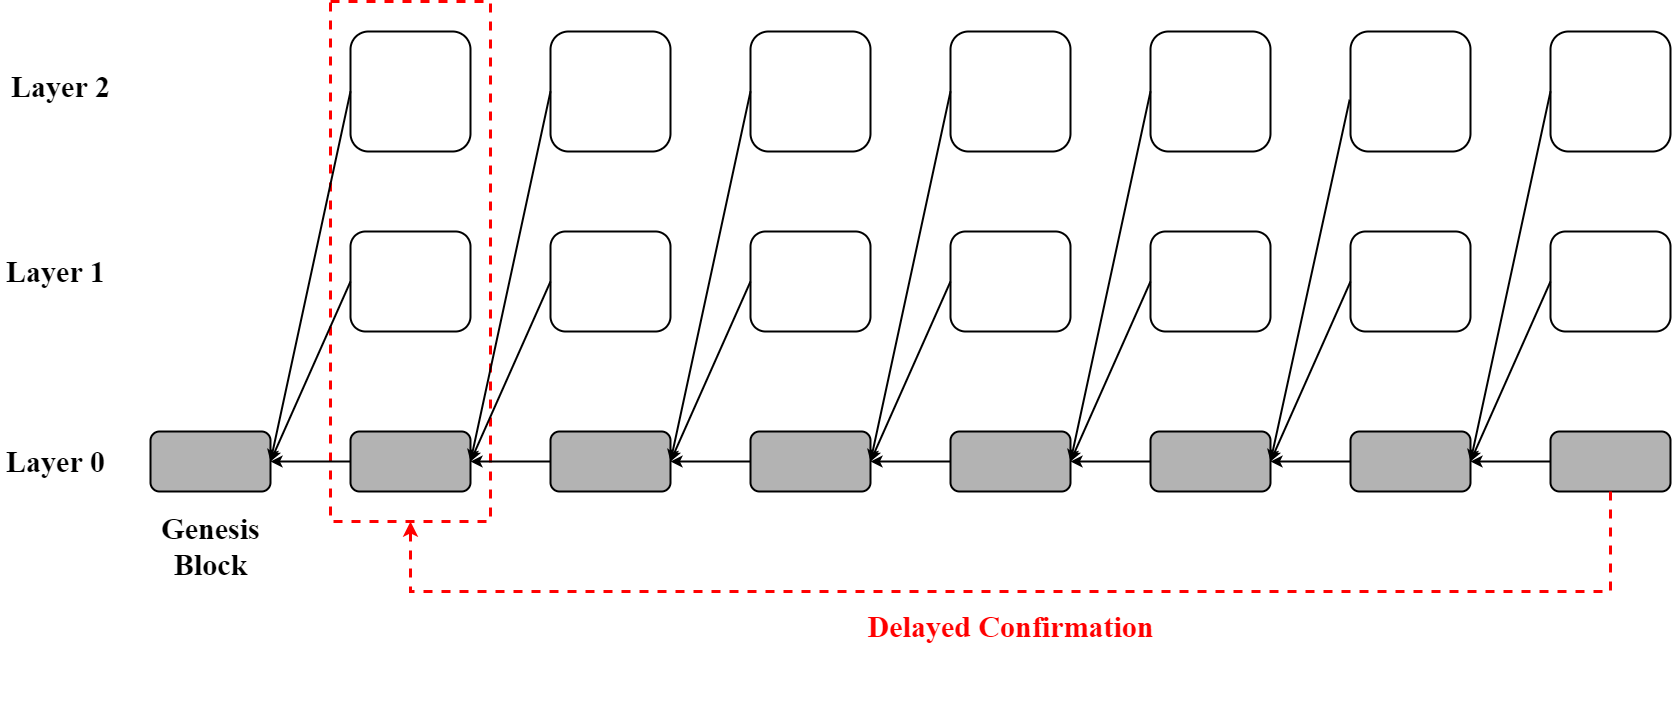

The diagram above was exported from draw.io. Its source (the exported page's mxGraphModel, read from the mxfile embedded in the PNG):
<mxGraphModel dx="2236" dy="1504" grid="1" gridSize="10" guides="1" tooltips="1" connect="1" arrows="1" fold="1" page="1" pageScale="1" pageWidth="583" pageHeight="827" math="0" shadow="0">
  <root>
    <mxCell id="0" />
    <mxCell id="1" parent="0" />
    <mxCell id="Fa8vsEvxF-m_snXAScBM-55" value="" style="rounded=0;whiteSpace=wrap;html=1;dashed=1;strokeWidth=3;strokeColor=#FF0000;" parent="1" vertex="1">
      <mxGeometry x="380" y="100" width="160" height="520" as="geometry" />
    </mxCell>
    <mxCell id="Fa8vsEvxF-m_snXAScBM-3" value="" style="edgeStyle=orthogonalEdgeStyle;rounded=0;orthogonalLoop=1;jettySize=auto;html=1;strokeWidth=2;" parent="1" source="Fa8vsEvxF-m_snXAScBM-1" target="Fa8vsEvxF-m_snXAScBM-2" edge="1">
      <mxGeometry relative="1" as="geometry" />
    </mxCell>
    <mxCell id="Fa8vsEvxF-m_snXAScBM-60" style="edgeStyle=orthogonalEdgeStyle;rounded=0;orthogonalLoop=1;jettySize=auto;html=1;exitX=0.5;exitY=1;exitDx=0;exitDy=0;strokeWidth=2;strokeColor=none;" parent="1" source="Fa8vsEvxF-m_snXAScBM-1" edge="1">
      <mxGeometry relative="1" as="geometry">
        <mxPoint x="1400" y="790" as="targetPoint" />
      </mxGeometry>
    </mxCell>
    <mxCell id="Fa8vsEvxF-m_snXAScBM-1" value="" style="rounded=1;whiteSpace=wrap;html=1;strokeWidth=2;fillColor=#B3B3B3;" parent="1" vertex="1">
      <mxGeometry x="1600" y="530" width="120" height="60" as="geometry" />
    </mxCell>
    <mxCell id="Fa8vsEvxF-m_snXAScBM-5" value="" style="edgeStyle=orthogonalEdgeStyle;rounded=0;orthogonalLoop=1;jettySize=auto;html=1;strokeWidth=2;" parent="1" source="Fa8vsEvxF-m_snXAScBM-2" target="Fa8vsEvxF-m_snXAScBM-4" edge="1">
      <mxGeometry relative="1" as="geometry" />
    </mxCell>
    <mxCell id="Fa8vsEvxF-m_snXAScBM-2" value="" style="whiteSpace=wrap;html=1;rounded=1;strokeWidth=2;fillColor=#B3B3B3;" parent="1" vertex="1">
      <mxGeometry x="1400" y="530" width="120" height="60" as="geometry" />
    </mxCell>
    <mxCell id="Fa8vsEvxF-m_snXAScBM-7" value="" style="edgeStyle=orthogonalEdgeStyle;rounded=0;orthogonalLoop=1;jettySize=auto;html=1;strokeWidth=2;" parent="1" source="Fa8vsEvxF-m_snXAScBM-4" target="Fa8vsEvxF-m_snXAScBM-6" edge="1">
      <mxGeometry relative="1" as="geometry" />
    </mxCell>
    <mxCell id="Fa8vsEvxF-m_snXAScBM-4" value="" style="whiteSpace=wrap;html=1;rounded=1;strokeWidth=2;fillColor=#B3B3B3;" parent="1" vertex="1">
      <mxGeometry x="1200" y="530" width="120" height="60" as="geometry" />
    </mxCell>
    <mxCell id="Fa8vsEvxF-m_snXAScBM-9" value="" style="edgeStyle=orthogonalEdgeStyle;rounded=0;orthogonalLoop=1;jettySize=auto;html=1;strokeWidth=2;" parent="1" source="Fa8vsEvxF-m_snXAScBM-6" target="Fa8vsEvxF-m_snXAScBM-8" edge="1">
      <mxGeometry relative="1" as="geometry" />
    </mxCell>
    <mxCell id="Fa8vsEvxF-m_snXAScBM-6" value="" style="whiteSpace=wrap;html=1;rounded=1;strokeWidth=2;fillColor=#B3B3B3;" parent="1" vertex="1">
      <mxGeometry x="1000" y="530" width="120" height="60" as="geometry" />
    </mxCell>
    <mxCell id="Fa8vsEvxF-m_snXAScBM-11" value="" style="edgeStyle=orthogonalEdgeStyle;rounded=0;orthogonalLoop=1;jettySize=auto;html=1;strokeWidth=2;" parent="1" source="Fa8vsEvxF-m_snXAScBM-8" target="Fa8vsEvxF-m_snXAScBM-10" edge="1">
      <mxGeometry relative="1" as="geometry" />
    </mxCell>
    <mxCell id="Fa8vsEvxF-m_snXAScBM-8" value="" style="whiteSpace=wrap;html=1;rounded=1;strokeWidth=2;fillColor=#B3B3B3;" parent="1" vertex="1">
      <mxGeometry x="800" y="530" width="120" height="60" as="geometry" />
    </mxCell>
    <mxCell id="Fa8vsEvxF-m_snXAScBM-13" value="" style="edgeStyle=orthogonalEdgeStyle;rounded=0;orthogonalLoop=1;jettySize=auto;html=1;strokeWidth=2;" parent="1" source="Fa8vsEvxF-m_snXAScBM-10" target="Fa8vsEvxF-m_snXAScBM-12" edge="1">
      <mxGeometry relative="1" as="geometry" />
    </mxCell>
    <mxCell id="Fa8vsEvxF-m_snXAScBM-10" value="" style="whiteSpace=wrap;html=1;rounded=1;strokeWidth=2;fillColor=#B3B3B3;" parent="1" vertex="1">
      <mxGeometry x="600" y="530" width="120" height="60" as="geometry" />
    </mxCell>
    <mxCell id="Fa8vsEvxF-m_snXAScBM-15" value="" style="edgeStyle=orthogonalEdgeStyle;rounded=0;orthogonalLoop=1;jettySize=auto;html=1;strokeWidth=2;" parent="1" source="Fa8vsEvxF-m_snXAScBM-12" target="Fa8vsEvxF-m_snXAScBM-14" edge="1">
      <mxGeometry relative="1" as="geometry" />
    </mxCell>
    <mxCell id="Fa8vsEvxF-m_snXAScBM-12" value="" style="whiteSpace=wrap;html=1;rounded=1;strokeWidth=2;fillColor=#B3B3B3;" parent="1" vertex="1">
      <mxGeometry x="400" y="530" width="120" height="60" as="geometry" />
    </mxCell>
    <mxCell id="Fa8vsEvxF-m_snXAScBM-14" value="" style="whiteSpace=wrap;html=1;rounded=1;strokeWidth=2;fillColor=#B3B3B3;" parent="1" vertex="1">
      <mxGeometry x="200" y="530" width="120" height="60" as="geometry" />
    </mxCell>
    <mxCell id="Fa8vsEvxF-m_snXAScBM-16" value="" style="whiteSpace=wrap;html=1;rounded=1;strokeWidth=2;" parent="1" vertex="1">
      <mxGeometry x="400" y="330" width="120" height="100" as="geometry" />
    </mxCell>
    <mxCell id="Fa8vsEvxF-m_snXAScBM-20" value="" style="endArrow=classic;html=1;rounded=0;exitX=0;exitY=0.5;exitDx=0;exitDy=0;entryX=1;entryY=0.5;entryDx=0;entryDy=0;strokeWidth=2;" parent="1" source="Fa8vsEvxF-m_snXAScBM-16" target="Fa8vsEvxF-m_snXAScBM-14" edge="1">
      <mxGeometry width="50" height="50" relative="1" as="geometry">
        <mxPoint x="660" y="350" as="sourcePoint" />
        <mxPoint x="340" y="510" as="targetPoint" />
      </mxGeometry>
    </mxCell>
    <mxCell id="Fa8vsEvxF-m_snXAScBM-21" value="" style="whiteSpace=wrap;html=1;rounded=1;strokeWidth=2;" parent="1" vertex="1">
      <mxGeometry x="600" y="330" width="120" height="100" as="geometry" />
    </mxCell>
    <mxCell id="Fa8vsEvxF-m_snXAScBM-23" value="" style="endArrow=classic;html=1;rounded=0;exitX=0;exitY=0.5;exitDx=0;exitDy=0;entryX=1;entryY=0.5;entryDx=0;entryDy=0;strokeWidth=2;" parent="1" source="Fa8vsEvxF-m_snXAScBM-21" target="Fa8vsEvxF-m_snXAScBM-12" edge="1">
      <mxGeometry width="50" height="50" relative="1" as="geometry">
        <mxPoint x="500" y="310" as="sourcePoint" />
        <mxPoint x="540" y="230" as="targetPoint" />
      </mxGeometry>
    </mxCell>
    <mxCell id="Fa8vsEvxF-m_snXAScBM-24" value="" style="whiteSpace=wrap;html=1;rounded=1;strokeWidth=2;" parent="1" vertex="1">
      <mxGeometry x="400" y="130" width="120" height="120" as="geometry" />
    </mxCell>
    <mxCell id="Fa8vsEvxF-m_snXAScBM-28" value="" style="endArrow=classic;html=1;rounded=0;entryX=1;entryY=0.5;entryDx=0;entryDy=0;exitX=0;exitY=0.5;exitDx=0;exitDy=0;strokeWidth=2;" parent="1" source="Fa8vsEvxF-m_snXAScBM-24" target="Fa8vsEvxF-m_snXAScBM-14" edge="1">
      <mxGeometry width="50" height="50" relative="1" as="geometry">
        <mxPoint x="630" y="240" as="sourcePoint" />
        <mxPoint x="680" y="190" as="targetPoint" />
      </mxGeometry>
    </mxCell>
    <mxCell id="Fa8vsEvxF-m_snXAScBM-30" value="" style="whiteSpace=wrap;html=1;rounded=1;strokeWidth=2;" parent="1" vertex="1">
      <mxGeometry x="600" y="130" width="120" height="120" as="geometry" />
    </mxCell>
    <mxCell id="Fa8vsEvxF-m_snXAScBM-33" value="" style="endArrow=classic;html=1;rounded=0;exitX=0;exitY=0.5;exitDx=0;exitDy=0;entryX=1;entryY=0.5;entryDx=0;entryDy=0;strokeWidth=2;" parent="1" source="Fa8vsEvxF-m_snXAScBM-30" target="Fa8vsEvxF-m_snXAScBM-12" edge="1">
      <mxGeometry width="50" height="50" relative="1" as="geometry">
        <mxPoint x="630" y="240" as="sourcePoint" />
        <mxPoint x="680" y="190" as="targetPoint" />
      </mxGeometry>
    </mxCell>
    <mxCell id="Fa8vsEvxF-m_snXAScBM-34" value="" style="whiteSpace=wrap;html=1;rounded=1;strokeWidth=2;" parent="1" vertex="1">
      <mxGeometry x="800" y="330" width="120" height="100" as="geometry" />
    </mxCell>
    <mxCell id="Fa8vsEvxF-m_snXAScBM-35" value="" style="whiteSpace=wrap;html=1;rounded=1;strokeWidth=2;" parent="1" vertex="1">
      <mxGeometry x="800" y="130" width="120" height="120" as="geometry" />
    </mxCell>
    <mxCell id="Fa8vsEvxF-m_snXAScBM-36" value="" style="whiteSpace=wrap;html=1;rounded=1;strokeWidth=2;" parent="1" vertex="1">
      <mxGeometry x="1000" y="330" width="120" height="100" as="geometry" />
    </mxCell>
    <mxCell id="Fa8vsEvxF-m_snXAScBM-37" value="" style="whiteSpace=wrap;html=1;rounded=1;strokeWidth=2;" parent="1" vertex="1">
      <mxGeometry x="1000" y="130" width="120" height="120" as="geometry" />
    </mxCell>
    <mxCell id="Fa8vsEvxF-m_snXAScBM-38" value="" style="whiteSpace=wrap;html=1;rounded=1;strokeWidth=2;" parent="1" vertex="1">
      <mxGeometry x="1200" y="330" width="120" height="100" as="geometry" />
    </mxCell>
    <mxCell id="Fa8vsEvxF-m_snXAScBM-39" value="" style="whiteSpace=wrap;html=1;rounded=1;strokeWidth=2;" parent="1" vertex="1">
      <mxGeometry x="1200" y="130" width="120" height="120" as="geometry" />
    </mxCell>
    <mxCell id="Fa8vsEvxF-m_snXAScBM-40" value="" style="whiteSpace=wrap;html=1;rounded=1;strokeWidth=2;" parent="1" vertex="1">
      <mxGeometry x="1400" y="330" width="120" height="100" as="geometry" />
    </mxCell>
    <mxCell id="Fa8vsEvxF-m_snXAScBM-41" value="" style="whiteSpace=wrap;html=1;rounded=1;strokeWidth=2;" parent="1" vertex="1">
      <mxGeometry x="1400" y="130" width="120" height="120" as="geometry" />
    </mxCell>
    <mxCell id="Fa8vsEvxF-m_snXAScBM-42" value="" style="whiteSpace=wrap;html=1;rounded=1;strokeWidth=2;" parent="1" vertex="1">
      <mxGeometry x="1600" y="330" width="120" height="100" as="geometry" />
    </mxCell>
    <mxCell id="Fa8vsEvxF-m_snXAScBM-43" value="" style="whiteSpace=wrap;html=1;rounded=1;strokeWidth=2;" parent="1" vertex="1">
      <mxGeometry x="1600" y="130" width="120" height="120" as="geometry" />
    </mxCell>
    <mxCell id="Fa8vsEvxF-m_snXAScBM-44" value="" style="endArrow=classic;html=1;rounded=0;entryX=1;entryY=0.5;entryDx=0;entryDy=0;exitX=0;exitY=0.5;exitDx=0;exitDy=0;strokeWidth=2;" parent="1" source="Fa8vsEvxF-m_snXAScBM-34" target="Fa8vsEvxF-m_snXAScBM-10" edge="1">
      <mxGeometry width="50" height="50" relative="1" as="geometry">
        <mxPoint x="900" y="430" as="sourcePoint" />
        <mxPoint x="950" y="380" as="targetPoint" />
      </mxGeometry>
    </mxCell>
    <mxCell id="Fa8vsEvxF-m_snXAScBM-45" value="" style="endArrow=classic;html=1;rounded=0;exitX=0;exitY=0.5;exitDx=0;exitDy=0;entryX=1;entryY=0.5;entryDx=0;entryDy=0;strokeWidth=2;" parent="1" source="Fa8vsEvxF-m_snXAScBM-35" target="Fa8vsEvxF-m_snXAScBM-10" edge="1">
      <mxGeometry width="50" height="50" relative="1" as="geometry">
        <mxPoint x="800" y="180" as="sourcePoint" />
        <mxPoint x="720" y="550" as="targetPoint" />
      </mxGeometry>
    </mxCell>
    <mxCell id="Fa8vsEvxF-m_snXAScBM-46" value="" style="endArrow=classic;html=1;rounded=0;entryX=1;entryY=0.5;entryDx=0;entryDy=0;exitX=0;exitY=0.5;exitDx=0;exitDy=0;strokeWidth=2;" parent="1" source="Fa8vsEvxF-m_snXAScBM-37" target="Fa8vsEvxF-m_snXAScBM-8" edge="1">
      <mxGeometry width="50" height="50" relative="1" as="geometry">
        <mxPoint x="930" y="510" as="sourcePoint" />
        <mxPoint x="950" y="380" as="targetPoint" />
      </mxGeometry>
    </mxCell>
    <mxCell id="Fa8vsEvxF-m_snXAScBM-47" value="" style="endArrow=classic;html=1;rounded=0;exitX=0;exitY=0.5;exitDx=0;exitDy=0;entryX=1;entryY=0.5;entryDx=0;entryDy=0;strokeWidth=2;" parent="1" source="Fa8vsEvxF-m_snXAScBM-36" target="Fa8vsEvxF-m_snXAScBM-8" edge="1">
      <mxGeometry width="50" height="50" relative="1" as="geometry">
        <mxPoint x="1000" y="380" as="sourcePoint" />
        <mxPoint x="970" y="510" as="targetPoint" />
      </mxGeometry>
    </mxCell>
    <mxCell id="Fa8vsEvxF-m_snXAScBM-48" value="" style="endArrow=classic;html=1;rounded=0;entryX=1;entryY=0.5;entryDx=0;entryDy=0;exitX=0;exitY=0.5;exitDx=0;exitDy=0;strokeWidth=2;" parent="1" source="Fa8vsEvxF-m_snXAScBM-38" target="Fa8vsEvxF-m_snXAScBM-6" edge="1">
      <mxGeometry width="50" height="50" relative="1" as="geometry">
        <mxPoint x="820" y="400" as="sourcePoint" />
        <mxPoint x="740" y="580" as="targetPoint" />
      </mxGeometry>
    </mxCell>
    <mxCell id="Fa8vsEvxF-m_snXAScBM-49" value="" style="endArrow=classic;html=1;rounded=0;exitX=0;exitY=0.5;exitDx=0;exitDy=0;entryX=1;entryY=0.5;entryDx=0;entryDy=0;strokeWidth=2;" parent="1" source="Fa8vsEvxF-m_snXAScBM-39" target="Fa8vsEvxF-m_snXAScBM-6" edge="1">
      <mxGeometry width="50" height="50" relative="1" as="geometry">
        <mxPoint x="1210" y="390" as="sourcePoint" />
        <mxPoint x="1120" y="550" as="targetPoint" />
      </mxGeometry>
    </mxCell>
    <mxCell id="Fa8vsEvxF-m_snXAScBM-50" value="" style="endArrow=classic;html=1;rounded=0;exitX=0;exitY=0.5;exitDx=0;exitDy=0;entryX=1;entryY=0.5;entryDx=0;entryDy=0;strokeWidth=2;" parent="1" source="Fa8vsEvxF-m_snXAScBM-40" target="Fa8vsEvxF-m_snXAScBM-4" edge="1">
      <mxGeometry width="50" height="50" relative="1" as="geometry">
        <mxPoint x="1220" y="400" as="sourcePoint" />
        <mxPoint x="1370" y="510" as="targetPoint" />
      </mxGeometry>
    </mxCell>
    <mxCell id="Fa8vsEvxF-m_snXAScBM-52" value="" style="endArrow=classic;html=1;rounded=0;exitX=-0.007;exitY=0.568;exitDx=0;exitDy=0;entryX=1;entryY=0.5;entryDx=0;entryDy=0;exitPerimeter=0;strokeWidth=2;" parent="1" source="Fa8vsEvxF-m_snXAScBM-41" target="Fa8vsEvxF-m_snXAScBM-4" edge="1">
      <mxGeometry width="50" height="50" relative="1" as="geometry">
        <mxPoint x="1210" y="200" as="sourcePoint" />
        <mxPoint x="1130" y="570" as="targetPoint" />
      </mxGeometry>
    </mxCell>
    <mxCell id="Fa8vsEvxF-m_snXAScBM-53" value="" style="endArrow=classic;html=1;rounded=0;exitX=0;exitY=0.5;exitDx=0;exitDy=0;entryX=1;entryY=0.5;entryDx=0;entryDy=0;strokeWidth=2;" parent="1" source="Fa8vsEvxF-m_snXAScBM-43" target="Fa8vsEvxF-m_snXAScBM-2" edge="1">
      <mxGeometry width="50" height="50" relative="1" as="geometry">
        <mxPoint x="1409.1599999999999" y="208.15999999999985" as="sourcePoint" />
        <mxPoint x="1330" y="570" as="targetPoint" />
      </mxGeometry>
    </mxCell>
    <mxCell id="Fa8vsEvxF-m_snXAScBM-54" value="" style="endArrow=classic;html=1;rounded=0;exitX=0;exitY=0.5;exitDx=0;exitDy=0;entryX=1;entryY=0.5;entryDx=0;entryDy=0;strokeWidth=2;" parent="1" source="Fa8vsEvxF-m_snXAScBM-42" target="Fa8vsEvxF-m_snXAScBM-2" edge="1">
      <mxGeometry width="50" height="50" relative="1" as="geometry">
        <mxPoint x="1410" y="390" as="sourcePoint" />
        <mxPoint x="1330" y="570" as="targetPoint" />
      </mxGeometry>
    </mxCell>
    <mxCell id="Fa8vsEvxF-m_snXAScBM-65" value="" style="edgeStyle=segmentEdgeStyle;endArrow=classic;html=1;rounded=0;strokeWidth=3;entryX=0.5;entryY=1;entryDx=0;entryDy=0;exitX=0.5;exitY=1;exitDx=0;exitDy=0;strokeColor=#FF0000;dashed=1;" parent="1" source="Fa8vsEvxF-m_snXAScBM-1" target="Fa8vsEvxF-m_snXAScBM-55" edge="1">
      <mxGeometry width="50" height="50" relative="1" as="geometry">
        <mxPoint x="1650" y="750" as="sourcePoint" />
        <mxPoint x="460" y="700" as="targetPoint" />
        <Array as="points">
          <mxPoint x="1660" y="690" />
          <mxPoint x="460" y="690" />
        </Array>
      </mxGeometry>
    </mxCell>
    <mxCell id="Fa8vsEvxF-m_snXAScBM-67" value="&lt;font face=&quot;Times New Roman&quot; size=&quot;1&quot;&gt;&lt;b style=&quot;font-size: 30px&quot;&gt;Layer 0&lt;/b&gt;&lt;/font&gt;" style="text;html=1;resizable=0;autosize=1;align=center;verticalAlign=middle;points=[];fillColor=none;strokeColor=none;rounded=0;dashed=1;" parent="1" vertex="1">
      <mxGeometry x="50" y="545" width="110" height="30" as="geometry" />
    </mxCell>
    <mxCell id="Fa8vsEvxF-m_snXAScBM-68" value="&lt;font face=&quot;Times New Roman&quot; size=&quot;1&quot;&gt;&lt;b style=&quot;font-size: 30px&quot;&gt;Layer 1&lt;/b&gt;&lt;/font&gt;" style="text;html=1;resizable=0;autosize=1;align=center;verticalAlign=middle;points=[];fillColor=none;strokeColor=none;rounded=0;dashed=1;" parent="1" vertex="1">
      <mxGeometry x="50" y="355" width="110" height="30" as="geometry" />
    </mxCell>
    <mxCell id="Fa8vsEvxF-m_snXAScBM-69" value="&lt;font face=&quot;Times New Roman&quot; size=&quot;1&quot;&gt;&lt;b style=&quot;font-size: 30px&quot;&gt;Layer 2&lt;/b&gt;&lt;/font&gt;" style="text;html=1;resizable=0;autosize=1;align=center;verticalAlign=middle;points=[];fillColor=none;strokeColor=none;rounded=0;dashed=1;" parent="1" vertex="1">
      <mxGeometry x="55" y="170" width="110" height="30" as="geometry" />
    </mxCell>
    <mxCell id="Fa8vsEvxF-m_snXAScBM-70" value="&lt;font face=&quot;Times New Roman&quot; size=&quot;1&quot;&gt;&lt;b style=&quot;font-size: 30px&quot;&gt;Genesis&lt;br&gt;Block&lt;br&gt;&lt;/b&gt;&lt;/font&gt;" style="text;html=1;resizable=0;autosize=1;align=center;verticalAlign=middle;points=[];fillColor=none;strokeColor=none;rounded=0;dashed=1;" parent="1" vertex="1">
      <mxGeometry x="205" y="620" width="110" height="50" as="geometry" />
    </mxCell>
    <mxCell id="Fa8vsEvxF-m_snXAScBM-71" value="&lt;font face=&quot;Times New Roman&quot; size=&quot;1&quot;&gt;&lt;b style=&quot;font-size: 30px&quot;&gt;&lt;font color=&quot;#ff0000&quot;&gt;Delayed Confirmation&lt;/font&gt;&lt;br&gt;&lt;/b&gt;&lt;/font&gt;" style="text;html=1;resizable=0;autosize=1;align=center;verticalAlign=middle;points=[];fillColor=none;strokeColor=none;rounded=0;dashed=1;" parent="1" vertex="1">
      <mxGeometry x="910" y="710" width="300" height="30" as="geometry" />
    </mxCell>
  </root>
</mxGraphModel>